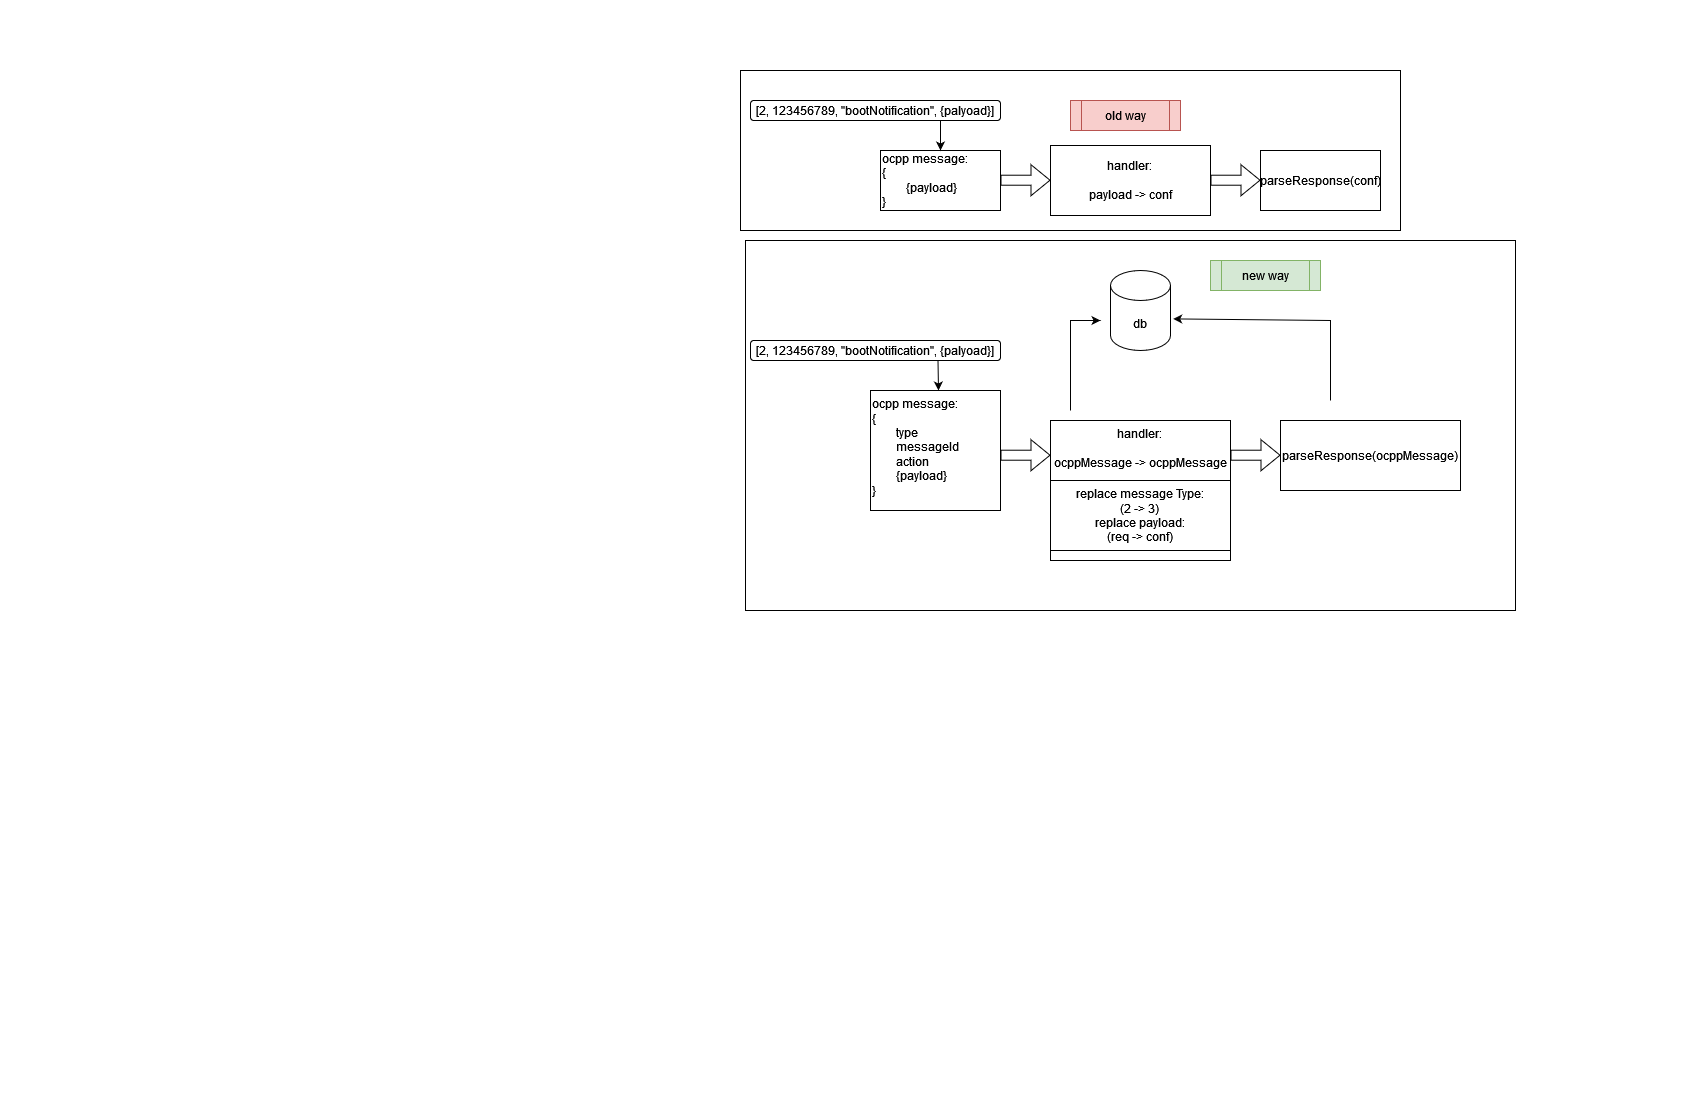

The diagram above was exported from draw.io. Its source (the exported page's mxGraphModel, read from the mxfile embedded in the PNG):
<mxGraphModel dx="2777" dy="648" grid="1" gridSize="10" guides="1" tooltips="1" connect="1" arrows="1" fold="1" page="1" pageScale="1" pageWidth="850" pageHeight="1100" math="0" shadow="0">
  <root>
    <mxCell id="0" />
    <mxCell id="1" parent="0" />
    <mxCell id="biBZjUuWrRybQa6Ui23M-24" value="" style="rounded=0;whiteSpace=wrap;html=1;fillColor=none;strokeColor=default;" parent="1" vertex="1">
      <mxGeometry x="-960" y="70" width="660" height="160" as="geometry" />
    </mxCell>
    <mxCell id="biBZjUuWrRybQa6Ui23M-25" value="" style="rounded=0;whiteSpace=wrap;html=1;fillColor=none;strokeColor=default;" parent="1" vertex="1">
      <mxGeometry x="-955" y="240" width="770" height="370" as="geometry" />
    </mxCell>
    <mxCell id="biBZjUuWrRybQa6Ui23M-1" value="&lt;div align=&quot;left&quot;&gt;ocpp message:&lt;/div&gt;&lt;div align=&quot;left&quot;&gt;{&lt;/div&gt;&lt;div align=&quot;left&quot;&gt;&lt;span style=&quot;white-space: pre;&quot;&gt;&#09;&lt;/span&gt;{payload}&lt;/div&gt;&lt;div align=&quot;left&quot;&gt;}&lt;br&gt;&lt;/div&gt;" style="rounded=0;whiteSpace=wrap;html=1;align=left;" parent="1" vertex="1">
      <mxGeometry x="-820" y="150" width="120" height="60" as="geometry" />
    </mxCell>
    <mxCell id="biBZjUuWrRybQa6Ui23M-2" value="ocpp message:&lt;br&gt;&lt;div&gt;{&lt;/div&gt;&lt;div&gt;&lt;span style=&quot;white-space: pre;&quot;&gt;&#09;&lt;/span&gt;type&lt;/div&gt;&lt;div&gt;&lt;span style=&quot;white-space: pre;&quot;&gt;&#09;&lt;/span&gt;messageId&lt;/div&gt;&lt;div&gt;&lt;span style=&quot;white-space: pre;&quot;&gt;&#09;&lt;/span&gt;action&lt;/div&gt;&lt;div&gt;&lt;span style=&quot;white-space: pre;&quot;&gt;&#09;&lt;/span&gt;{payload}&lt;br&gt;&lt;/div&gt;&lt;div&gt;&lt;div&gt;}&lt;br&gt;&lt;/div&gt;&lt;br&gt;&lt;/div&gt;" style="rounded=0;whiteSpace=wrap;html=1;align=left;horizontal=1;verticalAlign=top;" parent="1" vertex="1">
      <mxGeometry x="-830" y="390" width="130" height="120" as="geometry" />
    </mxCell>
    <mxCell id="biBZjUuWrRybQa6Ui23M-3" value="[2, 123456789, &quot;bootNotification&quot;, {palyoad}]" style="rounded=1;whiteSpace=wrap;html=1;" parent="1" vertex="1">
      <mxGeometry x="-950" y="100" width="250" height="20" as="geometry" />
    </mxCell>
    <mxCell id="biBZjUuWrRybQa6Ui23M-4" value="[2, 123456789, &quot;bootNotification&quot;, {palyoad}]" style="rounded=1;whiteSpace=wrap;html=1;" parent="1" vertex="1">
      <mxGeometry x="-950" y="340" width="250" height="20" as="geometry" />
    </mxCell>
    <mxCell id="biBZjUuWrRybQa6Ui23M-5" value="" style="endArrow=classic;html=1;rounded=0;exitX=0.75;exitY=1;exitDx=0;exitDy=0;" parent="1" source="biBZjUuWrRybQa6Ui23M-4" edge="1">
      <mxGeometry width="50" height="50" relative="1" as="geometry">
        <mxPoint x="-490" y="480" as="sourcePoint" />
        <mxPoint x="-762" y="390" as="targetPoint" />
      </mxGeometry>
    </mxCell>
    <mxCell id="biBZjUuWrRybQa6Ui23M-6" value="" style="endArrow=classic;html=1;rounded=0;entryX=0.5;entryY=0;entryDx=0;entryDy=0;" parent="1" target="biBZjUuWrRybQa6Ui23M-1" edge="1">
      <mxGeometry width="50" height="50" relative="1" as="geometry">
        <mxPoint x="-760" y="120" as="sourcePoint" />
        <mxPoint x="-752" y="400" as="targetPoint" />
      </mxGeometry>
    </mxCell>
    <mxCell id="biBZjUuWrRybQa6Ui23M-7" value="handler:&lt;br&gt;&lt;br&gt;payload -&amp;gt; conf" style="rounded=0;whiteSpace=wrap;html=1;" parent="1" vertex="1">
      <mxGeometry x="-650" y="145" width="160" height="70" as="geometry" />
    </mxCell>
    <mxCell id="biBZjUuWrRybQa6Ui23M-8" value="handler:&lt;br&gt;&lt;br&gt;ocppMessage -&amp;gt; ocppMessage" style="rounded=0;whiteSpace=wrap;html=1;verticalAlign=top;" parent="1" vertex="1">
      <mxGeometry x="-650" y="420" width="180" height="140" as="geometry" />
    </mxCell>
    <mxCell id="biBZjUuWrRybQa6Ui23M-9" value="parseResponse(conf)" style="rounded=0;whiteSpace=wrap;html=1;" parent="1" vertex="1">
      <mxGeometry x="-440" y="150" width="120" height="60" as="geometry" />
    </mxCell>
    <mxCell id="biBZjUuWrRybQa6Ui23M-10" value="parseResponse(ocppMessage)" style="rounded=0;whiteSpace=wrap;html=1;" parent="1" vertex="1">
      <mxGeometry x="-420" y="420" width="180" height="70" as="geometry" />
    </mxCell>
    <mxCell id="biBZjUuWrRybQa6Ui23M-11" value="db" style="shape=cylinder3;whiteSpace=wrap;html=1;boundedLbl=1;backgroundOutline=1;size=15;" parent="1" vertex="1">
      <mxGeometry x="-590" y="270" width="60" height="80" as="geometry" />
    </mxCell>
    <mxCell id="biBZjUuWrRybQa6Ui23M-13" value="" style="endArrow=classic;html=1;rounded=0;" parent="1" edge="1">
      <mxGeometry width="50" height="50" relative="1" as="geometry">
        <mxPoint x="-630" y="410" as="sourcePoint" />
        <mxPoint x="-600" y="320" as="targetPoint" />
        <Array as="points">
          <mxPoint x="-630" y="320" />
        </Array>
      </mxGeometry>
    </mxCell>
    <mxCell id="biBZjUuWrRybQa6Ui23M-14" value="" style="endArrow=classic;html=1;rounded=0;entryX=1.045;entryY=0.605;entryDx=0;entryDy=0;entryPerimeter=0;" parent="1" target="biBZjUuWrRybQa6Ui23M-11" edge="1">
      <mxGeometry width="50" height="50" relative="1" as="geometry">
        <mxPoint x="-370" y="400" as="sourcePoint" />
        <mxPoint x="-430" y="320" as="targetPoint" />
        <Array as="points">
          <mxPoint x="-370" y="320" />
        </Array>
      </mxGeometry>
    </mxCell>
    <mxCell id="biBZjUuWrRybQa6Ui23M-15" value="" style="shape=flexArrow;endArrow=classic;html=1;rounded=0;" parent="1" edge="1">
      <mxGeometry width="50" height="50" relative="1" as="geometry">
        <mxPoint x="-700" y="454.71" as="sourcePoint" />
        <mxPoint x="-650" y="454.71" as="targetPoint" />
      </mxGeometry>
    </mxCell>
    <mxCell id="biBZjUuWrRybQa6Ui23M-16" value="" style="shape=flexArrow;endArrow=classic;html=1;rounded=0;" parent="1" edge="1">
      <mxGeometry width="50" height="50" relative="1" as="geometry">
        <mxPoint x="-470" y="454.71" as="sourcePoint" />
        <mxPoint x="-420" y="454.71" as="targetPoint" />
      </mxGeometry>
    </mxCell>
    <mxCell id="biBZjUuWrRybQa6Ui23M-18" value="replace message Type:&lt;br&gt;(2 -&amp;gt; 3)&lt;br&gt;replace payload:&lt;br&gt;(req -&amp;gt; conf)" style="rounded=0;whiteSpace=wrap;html=1;verticalAlign=top;" parent="1" vertex="1">
      <mxGeometry x="-650" y="480" width="180" height="70" as="geometry" />
    </mxCell>
    <mxCell id="biBZjUuWrRybQa6Ui23M-19" value="" style="shape=flexArrow;endArrow=classic;html=1;rounded=0;" parent="1" edge="1">
      <mxGeometry width="50" height="50" relative="1" as="geometry">
        <mxPoint x="-700" y="179.70999999999998" as="sourcePoint" />
        <mxPoint x="-650" y="179.70999999999998" as="targetPoint" />
      </mxGeometry>
    </mxCell>
    <mxCell id="biBZjUuWrRybQa6Ui23M-20" value="" style="shape=flexArrow;endArrow=classic;html=1;rounded=0;" parent="1" edge="1">
      <mxGeometry width="50" height="50" relative="1" as="geometry">
        <mxPoint x="-490" y="179.70999999999998" as="sourcePoint" />
        <mxPoint x="-440" y="179.70999999999998" as="targetPoint" />
      </mxGeometry>
    </mxCell>
    <mxCell id="biBZjUuWrRybQa6Ui23M-21" value="old way" style="shape=process;whiteSpace=wrap;html=1;backgroundOutline=1;fillColor=#f8cecc;strokeColor=#b85450;" parent="1" vertex="1">
      <mxGeometry x="-630" y="100" width="110" height="30" as="geometry" />
    </mxCell>
    <mxCell id="biBZjUuWrRybQa6Ui23M-22" value="new way" style="shape=process;whiteSpace=wrap;html=1;backgroundOutline=1;fillColor=#d5e8d4;strokeColor=#82b366;" parent="1" vertex="1">
      <mxGeometry x="-490" y="260" width="110" height="30" as="geometry" />
    </mxCell>
  </root>
</mxGraphModel>